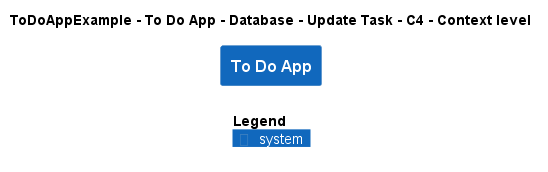

The diagram above was rendered by PlantUML. Its source (embedded in the PNG):
@startuml
!include ..\..\..\..\..\..\..\.c4s\C4_Context.puml

AddElementTag("c4interflow:lifecycle:new", $bgColor=green, $fontColor=#ffffff, $borderColor=green, $shadowing="False")
AddElementTag("c4interflow:lifecycle:changed", $bgColor=orange, $fontColor=#ffffff, $borderColor=orange, $shadowing="False")
AddElementTag("c4interflow:lifecycle:removed", $bgColor=red, $fontColor=#ffffff, $borderColor=red, $shadowing="False")

AddRelTag("c4interflow:lifecycle:new", $textColor=green, $lineColor=green)
AddRelTag("c4interflow:lifecycle:changed", $textColor=orange, $lineColor=orange)
AddRelTag("c4interflow:lifecycle:removed", $textColor=red, $lineColor=red)

SHOW_PERSON_PORTRAIT()
LAYOUT_TOP_DOWN()

skinparam linetype polyline

title ToDoAppExample - To Do App - Database - Update Task - C4 - Context level

System(ToDoAppExample.SoftwareSystems.ToDoApp, "To Do App", "")



SHOW_LEGEND()
@enduml